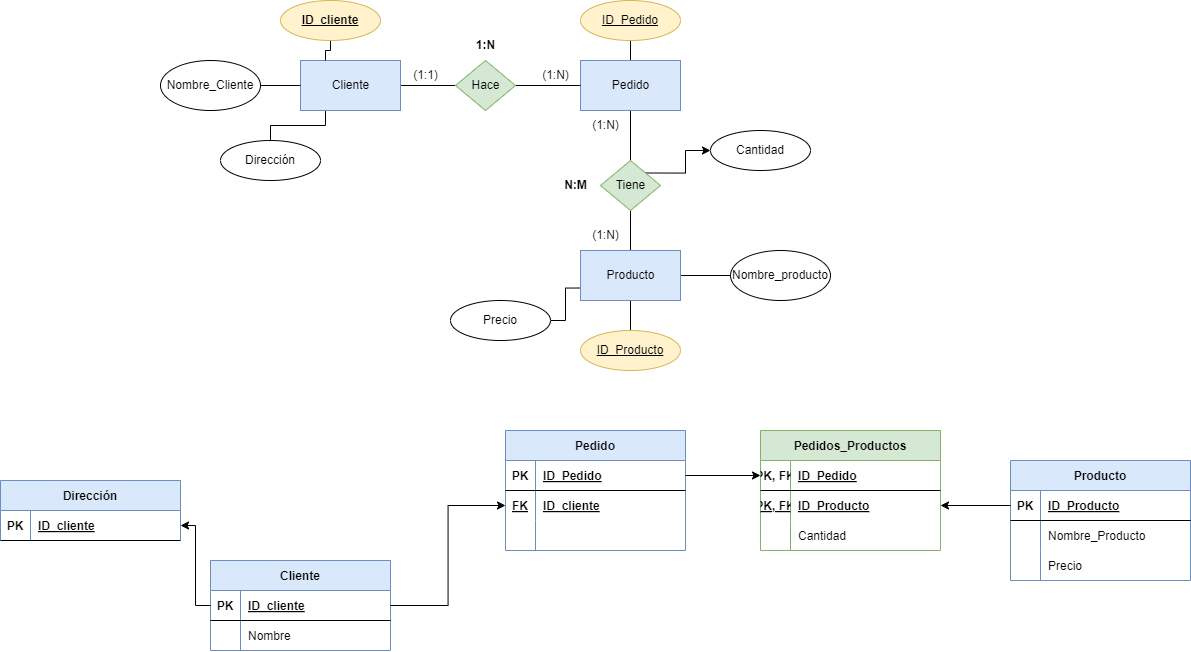

The diagram above was exported from draw.io. Its source (the exported page's mxGraphModel, read from the mxfile embedded in the PNG):
<mxGraphModel dx="2281" dy="856" grid="1" gridSize="10" guides="1" tooltips="1" connect="1" arrows="1" fold="1" page="1" pageScale="1" pageWidth="850" pageHeight="1100" math="0" shadow="0">
  <root>
    <mxCell id="0" />
    <mxCell id="1" parent="0" />
    <mxCell id="6" style="edgeStyle=none;html=1;entryX=0;entryY=0.5;entryDx=0;entryDy=0;endArrow=none;endFill=0;" edge="1" parent="1" source="2" target="4">
      <mxGeometry relative="1" as="geometry" />
    </mxCell>
    <mxCell id="32" style="edgeStyle=orthogonalEdgeStyle;rounded=0;html=1;exitX=0.25;exitY=1;exitDx=0;exitDy=0;entryX=0.5;entryY=0;entryDx=0;entryDy=0;endArrow=none;endFill=0;" edge="1" parent="1" source="2" target="31">
      <mxGeometry relative="1" as="geometry" />
    </mxCell>
    <mxCell id="2" value="Cliente" style="html=1;dashed=0;whitespace=wrap;fillColor=#dae8fc;strokeColor=#6c8ebf;" vertex="1" parent="1">
      <mxGeometry x="240" y="320" width="100" height="50" as="geometry" />
    </mxCell>
    <mxCell id="23" style="edgeStyle=orthogonalEdgeStyle;rounded=0;html=1;endArrow=none;endFill=0;" edge="1" parent="1" source="3" target="9">
      <mxGeometry relative="1" as="geometry" />
    </mxCell>
    <mxCell id="29" style="edgeStyle=orthogonalEdgeStyle;rounded=0;html=1;exitX=0.5;exitY=0;exitDx=0;exitDy=0;endArrow=none;endFill=0;" edge="1" parent="1" source="3" target="30">
      <mxGeometry relative="1" as="geometry">
        <mxPoint x="570" y="280" as="targetPoint" />
      </mxGeometry>
    </mxCell>
    <mxCell id="3" value="Pedido" style="html=1;dashed=0;whitespace=wrap;fillColor=#dae8fc;strokeColor=#6c8ebf;" vertex="1" parent="1">
      <mxGeometry x="520" y="320" width="100" height="50" as="geometry" />
    </mxCell>
    <mxCell id="7" style="edgeStyle=orthogonalEdgeStyle;html=1;endArrow=none;endFill=0;rounded=0;" edge="1" parent="1" source="4" target="3">
      <mxGeometry relative="1" as="geometry" />
    </mxCell>
    <mxCell id="4" value="Hace" style="shape=rhombus;html=1;dashed=0;whitespace=wrap;perimeter=rhombusPerimeter;fillColor=#d5e8d4;strokeColor=#82b366;" vertex="1" parent="1">
      <mxGeometry x="395" y="320" width="60" height="50" as="geometry" />
    </mxCell>
    <mxCell id="8" value="(1:N)" style="text;html=1;align=center;verticalAlign=middle;resizable=0;points=[];autosize=1;strokeColor=none;fillColor=none;" vertex="1" parent="1">
      <mxGeometry x="470" y="320" width="50" height="30" as="geometry" />
    </mxCell>
    <mxCell id="24" value="" style="edgeStyle=orthogonalEdgeStyle;rounded=0;html=1;endArrow=none;endFill=0;" edge="1" parent="1" source="9" target="10">
      <mxGeometry relative="1" as="geometry">
        <Array as="points">
          <mxPoint x="570" y="510" />
          <mxPoint x="570" y="510" />
        </Array>
      </mxGeometry>
    </mxCell>
    <mxCell id="99" style="edgeStyle=orthogonalEdgeStyle;rounded=0;html=1;exitX=1;exitY=0;exitDx=0;exitDy=0;entryX=0;entryY=0.5;entryDx=0;entryDy=0;endArrow=classic;endFill=1;" edge="1" parent="1" source="9" target="98">
      <mxGeometry relative="1" as="geometry" />
    </mxCell>
    <mxCell id="9" value="Tiene" style="shape=rhombus;html=1;dashed=0;whitespace=wrap;perimeter=rhombusPerimeter;fillColor=#d5e8d4;strokeColor=#82b366;" vertex="1" parent="1">
      <mxGeometry x="540" y="420" width="60" height="50" as="geometry" />
    </mxCell>
    <mxCell id="20" style="edgeStyle=orthogonalEdgeStyle;rounded=0;html=1;entryX=0;entryY=0.5;entryDx=0;entryDy=0;endArrow=none;endFill=0;" edge="1" parent="1" source="10" target="17">
      <mxGeometry relative="1" as="geometry" />
    </mxCell>
    <mxCell id="21" style="edgeStyle=orthogonalEdgeStyle;rounded=0;html=1;entryX=0.5;entryY=0;entryDx=0;entryDy=0;endArrow=none;endFill=0;" edge="1" parent="1" source="10" target="15">
      <mxGeometry relative="1" as="geometry" />
    </mxCell>
    <mxCell id="36" style="edgeStyle=orthogonalEdgeStyle;rounded=0;html=1;exitX=0;exitY=0.75;exitDx=0;exitDy=0;entryX=1;entryY=0.5;entryDx=0;entryDy=0;endArrow=none;endFill=0;" edge="1" parent="1" source="10" target="35">
      <mxGeometry relative="1" as="geometry" />
    </mxCell>
    <mxCell id="10" value="Producto" style="html=1;dashed=0;whitespace=wrap;fillColor=#dae8fc;strokeColor=#6c8ebf;" vertex="1" parent="1">
      <mxGeometry x="520" y="510" width="100" height="50" as="geometry" />
    </mxCell>
    <mxCell id="14" value="(1:1)" style="text;html=1;align=center;verticalAlign=middle;resizable=0;points=[];autosize=1;strokeColor=none;fillColor=none;" vertex="1" parent="1">
      <mxGeometry x="340" y="320" width="50" height="30" as="geometry" />
    </mxCell>
    <mxCell id="15" value="ID_Producto" style="ellipse;whiteSpace=wrap;html=1;align=center;fontStyle=4;fillColor=#fff2cc;strokeColor=#d6b656;" vertex="1" parent="1">
      <mxGeometry x="520" y="590" width="100" height="40" as="geometry" />
    </mxCell>
    <mxCell id="17" value="Nombre_producto" style="ellipse;whiteSpace=wrap;html=1;align=center;" vertex="1" parent="1">
      <mxGeometry x="670" y="510" width="100" height="50" as="geometry" />
    </mxCell>
    <mxCell id="19" value="&lt;b&gt;1:N&lt;/b&gt;" style="text;html=1;align=center;verticalAlign=middle;resizable=0;points=[];autosize=1;strokeColor=none;fillColor=none;" vertex="1" parent="1">
      <mxGeometry x="405" y="290" width="40" height="30" as="geometry" />
    </mxCell>
    <mxCell id="26" style="edgeStyle=orthogonalEdgeStyle;rounded=0;html=1;entryX=0.25;entryY=0;entryDx=0;entryDy=0;endArrow=none;endFill=0;" edge="1" parent="1" source="25" target="2">
      <mxGeometry relative="1" as="geometry" />
    </mxCell>
    <mxCell id="25" value="&lt;u&gt;&lt;b&gt;ID_cliente&lt;/b&gt;&lt;/u&gt;" style="ellipse;whiteSpace=wrap;html=1;align=center;fillColor=#fff2cc;strokeColor=#d6b656;" vertex="1" parent="1">
      <mxGeometry x="220" y="260" width="100" height="40" as="geometry" />
    </mxCell>
    <mxCell id="28" style="edgeStyle=orthogonalEdgeStyle;rounded=0;html=1;entryX=0;entryY=0.5;entryDx=0;entryDy=0;endArrow=none;endFill=0;" edge="1" parent="1" source="27" target="2">
      <mxGeometry relative="1" as="geometry" />
    </mxCell>
    <mxCell id="27" value="Nombre_Cliente" style="ellipse;whiteSpace=wrap;html=1;align=center;" vertex="1" parent="1">
      <mxGeometry x="100" y="320" width="100" height="50" as="geometry" />
    </mxCell>
    <mxCell id="30" value="ID_Pedido" style="ellipse;whiteSpace=wrap;html=1;align=center;fontStyle=4;fillColor=#fff2cc;strokeColor=#d6b656;" vertex="1" parent="1">
      <mxGeometry x="520" y="260" width="100" height="40" as="geometry" />
    </mxCell>
    <mxCell id="31" value="Dirección" style="ellipse;whiteSpace=wrap;html=1;align=center;" vertex="1" parent="1">
      <mxGeometry x="160" y="400" width="100" height="40" as="geometry" />
    </mxCell>
    <mxCell id="35" value="Precio" style="ellipse;whiteSpace=wrap;html=1;align=center;" vertex="1" parent="1">
      <mxGeometry x="390" y="560" width="100" height="40" as="geometry" />
    </mxCell>
    <mxCell id="37" value="(1:N)" style="text;html=1;align=center;verticalAlign=middle;resizable=0;points=[];autosize=1;strokeColor=none;fillColor=none;" vertex="1" parent="1">
      <mxGeometry x="520" y="480" width="50" height="30" as="geometry" />
    </mxCell>
    <mxCell id="38" value="(1:N)" style="text;html=1;align=center;verticalAlign=middle;resizable=0;points=[];autosize=1;strokeColor=none;fillColor=none;" vertex="1" parent="1">
      <mxGeometry x="520" y="370" width="50" height="30" as="geometry" />
    </mxCell>
    <mxCell id="39" value="&lt;b&gt;N:M&lt;/b&gt;" style="text;html=1;align=center;verticalAlign=middle;resizable=0;points=[];autosize=1;strokeColor=none;fillColor=none;" vertex="1" parent="1">
      <mxGeometry x="490" y="430" width="50" height="30" as="geometry" />
    </mxCell>
    <mxCell id="40" value="Cliente" style="shape=table;startSize=30;container=1;collapsible=1;childLayout=tableLayout;fixedRows=1;rowLines=0;fontStyle=1;align=center;resizeLast=1;fillColor=#dae8fc;strokeColor=#6c8ebf;" vertex="1" parent="1">
      <mxGeometry x="150" y="820" width="180" height="90" as="geometry" />
    </mxCell>
    <mxCell id="41" value="" style="shape=tableRow;horizontal=0;startSize=0;swimlaneHead=0;swimlaneBody=0;fillColor=none;collapsible=0;dropTarget=0;points=[[0,0.5],[1,0.5]];portConstraint=eastwest;top=0;left=0;right=0;bottom=1;" vertex="1" parent="40">
      <mxGeometry y="30" width="180" height="30" as="geometry" />
    </mxCell>
    <mxCell id="42" value="PK" style="shape=partialRectangle;connectable=0;fillColor=none;top=0;left=0;bottom=0;right=0;fontStyle=1;overflow=hidden;" vertex="1" parent="41">
      <mxGeometry width="30" height="30" as="geometry">
        <mxRectangle width="30" height="30" as="alternateBounds" />
      </mxGeometry>
    </mxCell>
    <mxCell id="43" value="ID_cliente" style="shape=partialRectangle;connectable=0;fillColor=none;top=0;left=0;bottom=0;right=0;align=left;spacingLeft=6;fontStyle=5;overflow=hidden;" vertex="1" parent="41">
      <mxGeometry x="30" width="150" height="30" as="geometry">
        <mxRectangle width="150" height="30" as="alternateBounds" />
      </mxGeometry>
    </mxCell>
    <mxCell id="44" value="" style="shape=tableRow;horizontal=0;startSize=0;swimlaneHead=0;swimlaneBody=0;fillColor=none;collapsible=0;dropTarget=0;points=[[0,0.5],[1,0.5]];portConstraint=eastwest;top=0;left=0;right=0;bottom=0;" vertex="1" parent="40">
      <mxGeometry y="60" width="180" height="30" as="geometry" />
    </mxCell>
    <mxCell id="45" value="" style="shape=partialRectangle;connectable=0;fillColor=none;top=0;left=0;bottom=0;right=0;editable=1;overflow=hidden;" vertex="1" parent="44">
      <mxGeometry width="30" height="30" as="geometry">
        <mxRectangle width="30" height="30" as="alternateBounds" />
      </mxGeometry>
    </mxCell>
    <mxCell id="46" value="Nombre" style="shape=partialRectangle;connectable=0;fillColor=none;top=0;left=0;bottom=0;right=0;align=left;spacingLeft=6;overflow=hidden;" vertex="1" parent="44">
      <mxGeometry x="30" width="150" height="30" as="geometry">
        <mxRectangle width="150" height="30" as="alternateBounds" />
      </mxGeometry>
    </mxCell>
    <mxCell id="53" value="Dirección" style="shape=table;startSize=30;container=1;collapsible=1;childLayout=tableLayout;fixedRows=1;rowLines=0;fontStyle=1;align=center;resizeLast=1;fillColor=#dae8fc;strokeColor=#6c8ebf;" vertex="1" parent="1">
      <mxGeometry x="-60" y="740" width="180" height="60" as="geometry" />
    </mxCell>
    <mxCell id="54" value="" style="shape=tableRow;horizontal=0;startSize=0;swimlaneHead=0;swimlaneBody=0;fillColor=none;collapsible=0;dropTarget=0;points=[[0,0.5],[1,0.5]];portConstraint=eastwest;top=0;left=0;right=0;bottom=1;" vertex="1" parent="53">
      <mxGeometry y="30" width="180" height="30" as="geometry" />
    </mxCell>
    <mxCell id="55" value="PK" style="shape=partialRectangle;connectable=0;fillColor=none;top=0;left=0;bottom=0;right=0;fontStyle=1;overflow=hidden;" vertex="1" parent="54">
      <mxGeometry width="30" height="30" as="geometry">
        <mxRectangle width="30" height="30" as="alternateBounds" />
      </mxGeometry>
    </mxCell>
    <mxCell id="56" value="ID_cliente" style="shape=partialRectangle;connectable=0;fillColor=none;top=0;left=0;bottom=0;right=0;align=left;spacingLeft=6;fontStyle=5;overflow=hidden;" vertex="1" parent="54">
      <mxGeometry x="30" width="150" height="30" as="geometry">
        <mxRectangle width="150" height="30" as="alternateBounds" />
      </mxGeometry>
    </mxCell>
    <mxCell id="62" style="edgeStyle=orthogonalEdgeStyle;rounded=0;html=1;exitX=0;exitY=0.5;exitDx=0;exitDy=0;entryX=1;entryY=0.5;entryDx=0;entryDy=0;endArrow=classic;endFill=1;" edge="1" parent="1" source="41" target="54">
      <mxGeometry relative="1" as="geometry" />
    </mxCell>
    <mxCell id="63" value="Pedido" style="shape=table;startSize=30;container=1;collapsible=1;childLayout=tableLayout;fixedRows=1;rowLines=0;fontStyle=1;align=center;resizeLast=1;fillColor=#dae8fc;strokeColor=#6c8ebf;" vertex="1" parent="1">
      <mxGeometry x="445" y="690" width="180" height="120" as="geometry" />
    </mxCell>
    <mxCell id="64" value="" style="shape=tableRow;horizontal=0;startSize=0;swimlaneHead=0;swimlaneBody=0;fillColor=none;collapsible=0;dropTarget=0;points=[[0,0.5],[1,0.5]];portConstraint=eastwest;top=0;left=0;right=0;bottom=1;" vertex="1" parent="63">
      <mxGeometry y="30" width="180" height="30" as="geometry" />
    </mxCell>
    <mxCell id="65" value="PK" style="shape=partialRectangle;connectable=0;fillColor=none;top=0;left=0;bottom=0;right=0;fontStyle=1;overflow=hidden;" vertex="1" parent="64">
      <mxGeometry width="30" height="30" as="geometry">
        <mxRectangle width="30" height="30" as="alternateBounds" />
      </mxGeometry>
    </mxCell>
    <mxCell id="66" value="ID_Pedido" style="shape=partialRectangle;connectable=0;fillColor=none;top=0;left=0;bottom=0;right=0;align=left;spacingLeft=6;fontStyle=5;overflow=hidden;" vertex="1" parent="64">
      <mxGeometry x="30" width="150" height="30" as="geometry">
        <mxRectangle width="150" height="30" as="alternateBounds" />
      </mxGeometry>
    </mxCell>
    <mxCell id="67" value="" style="shape=tableRow;horizontal=0;startSize=0;swimlaneHead=0;swimlaneBody=0;fillColor=none;collapsible=0;dropTarget=0;points=[[0,0.5],[1,0.5]];portConstraint=eastwest;top=0;left=0;right=0;bottom=0;" vertex="1" parent="63">
      <mxGeometry y="60" width="180" height="30" as="geometry" />
    </mxCell>
    <mxCell id="68" value="FK" style="shape=partialRectangle;connectable=0;fillColor=none;top=0;left=0;bottom=0;right=0;editable=1;overflow=hidden;fontStyle=5" vertex="1" parent="67">
      <mxGeometry width="30" height="30" as="geometry">
        <mxRectangle width="30" height="30" as="alternateBounds" />
      </mxGeometry>
    </mxCell>
    <mxCell id="69" value="ID_cliente" style="shape=partialRectangle;connectable=0;fillColor=none;top=0;left=0;bottom=0;right=0;align=left;spacingLeft=6;overflow=hidden;fontStyle=5" vertex="1" parent="67">
      <mxGeometry x="30" width="150" height="30" as="geometry">
        <mxRectangle width="150" height="30" as="alternateBounds" />
      </mxGeometry>
    </mxCell>
    <mxCell id="70" value="" style="shape=tableRow;horizontal=0;startSize=0;swimlaneHead=0;swimlaneBody=0;fillColor=none;collapsible=0;dropTarget=0;points=[[0,0.5],[1,0.5]];portConstraint=eastwest;top=0;left=0;right=0;bottom=0;" vertex="1" parent="63">
      <mxGeometry y="90" width="180" height="30" as="geometry" />
    </mxCell>
    <mxCell id="71" value="" style="shape=partialRectangle;connectable=0;fillColor=none;top=0;left=0;bottom=0;right=0;editable=1;overflow=hidden;fontStyle=5" vertex="1" parent="70">
      <mxGeometry width="30" height="30" as="geometry">
        <mxRectangle width="30" height="30" as="alternateBounds" />
      </mxGeometry>
    </mxCell>
    <mxCell id="72" value="" style="shape=partialRectangle;connectable=0;fillColor=none;top=0;left=0;bottom=0;right=0;align=left;spacingLeft=6;overflow=hidden;fontStyle=5" vertex="1" parent="70">
      <mxGeometry x="30" width="150" height="30" as="geometry">
        <mxRectangle width="150" height="30" as="alternateBounds" />
      </mxGeometry>
    </mxCell>
    <mxCell id="73" style="edgeStyle=orthogonalEdgeStyle;rounded=0;html=1;entryX=0;entryY=0.5;entryDx=0;entryDy=0;endArrow=classic;endFill=1;" edge="1" parent="1" source="41" target="67">
      <mxGeometry relative="1" as="geometry" />
    </mxCell>
    <mxCell id="74" value="Producto" style="shape=table;startSize=30;container=1;collapsible=1;childLayout=tableLayout;fixedRows=1;rowLines=0;fontStyle=1;align=center;resizeLast=1;fillColor=#dae8fc;strokeColor=#6c8ebf;" vertex="1" parent="1">
      <mxGeometry x="950" y="720" width="180" height="120" as="geometry" />
    </mxCell>
    <mxCell id="75" value="" style="shape=tableRow;horizontal=0;startSize=0;swimlaneHead=0;swimlaneBody=0;fillColor=none;collapsible=0;dropTarget=0;points=[[0,0.5],[1,0.5]];portConstraint=eastwest;top=0;left=0;right=0;bottom=1;" vertex="1" parent="74">
      <mxGeometry y="30" width="180" height="30" as="geometry" />
    </mxCell>
    <mxCell id="76" value="PK" style="shape=partialRectangle;connectable=0;fillColor=none;top=0;left=0;bottom=0;right=0;fontStyle=1;overflow=hidden;" vertex="1" parent="75">
      <mxGeometry width="30" height="30" as="geometry">
        <mxRectangle width="30" height="30" as="alternateBounds" />
      </mxGeometry>
    </mxCell>
    <mxCell id="77" value="ID_Producto" style="shape=partialRectangle;connectable=0;fillColor=none;top=0;left=0;bottom=0;right=0;align=left;spacingLeft=6;fontStyle=5;overflow=hidden;" vertex="1" parent="75">
      <mxGeometry x="30" width="150" height="30" as="geometry">
        <mxRectangle width="150" height="30" as="alternateBounds" />
      </mxGeometry>
    </mxCell>
    <mxCell id="78" value="" style="shape=tableRow;horizontal=0;startSize=0;swimlaneHead=0;swimlaneBody=0;fillColor=none;collapsible=0;dropTarget=0;points=[[0,0.5],[1,0.5]];portConstraint=eastwest;top=0;left=0;right=0;bottom=0;" vertex="1" parent="74">
      <mxGeometry y="60" width="180" height="30" as="geometry" />
    </mxCell>
    <mxCell id="79" value="" style="shape=partialRectangle;connectable=0;fillColor=none;top=0;left=0;bottom=0;right=0;editable=1;overflow=hidden;fontStyle=5" vertex="1" parent="78">
      <mxGeometry width="30" height="30" as="geometry">
        <mxRectangle width="30" height="30" as="alternateBounds" />
      </mxGeometry>
    </mxCell>
    <mxCell id="80" value="Nombre_Producto" style="shape=partialRectangle;connectable=0;fillColor=none;top=0;left=0;bottom=0;right=0;align=left;spacingLeft=6;overflow=hidden;fontStyle=0" vertex="1" parent="78">
      <mxGeometry x="30" width="150" height="30" as="geometry">
        <mxRectangle width="150" height="30" as="alternateBounds" />
      </mxGeometry>
    </mxCell>
    <mxCell id="104" value="" style="shape=tableRow;horizontal=0;startSize=0;swimlaneHead=0;swimlaneBody=0;fillColor=none;collapsible=0;dropTarget=0;points=[[0,0.5],[1,0.5]];portConstraint=eastwest;top=0;left=0;right=0;bottom=0;" vertex="1" parent="74">
      <mxGeometry y="90" width="180" height="30" as="geometry" />
    </mxCell>
    <mxCell id="105" value="" style="shape=partialRectangle;connectable=0;fillColor=none;top=0;left=0;bottom=0;right=0;editable=1;overflow=hidden;fontStyle=5" vertex="1" parent="104">
      <mxGeometry width="30" height="30" as="geometry">
        <mxRectangle width="30" height="30" as="alternateBounds" />
      </mxGeometry>
    </mxCell>
    <mxCell id="106" value="Precio" style="shape=partialRectangle;connectable=0;fillColor=none;top=0;left=0;bottom=0;right=0;align=left;spacingLeft=6;overflow=hidden;fontStyle=0" vertex="1" parent="104">
      <mxGeometry x="30" width="150" height="30" as="geometry">
        <mxRectangle width="150" height="30" as="alternateBounds" />
      </mxGeometry>
    </mxCell>
    <mxCell id="88" value="Pedidos_Productos" style="shape=table;startSize=30;container=1;collapsible=1;childLayout=tableLayout;fixedRows=1;rowLines=0;fontStyle=1;align=center;resizeLast=1;fillColor=#d5e8d4;strokeColor=#82b366;" vertex="1" parent="1">
      <mxGeometry x="700" y="690" width="180" height="120" as="geometry" />
    </mxCell>
    <mxCell id="89" value="" style="shape=tableRow;horizontal=0;startSize=0;swimlaneHead=0;swimlaneBody=0;fillColor=none;collapsible=0;dropTarget=0;points=[[0,0.5],[1,0.5]];portConstraint=eastwest;top=0;left=0;right=0;bottom=1;" vertex="1" parent="88">
      <mxGeometry y="30" width="180" height="30" as="geometry" />
    </mxCell>
    <mxCell id="90" value="PK, FK" style="shape=partialRectangle;connectable=0;fillColor=none;top=0;left=0;bottom=0;right=0;fontStyle=1;overflow=hidden;" vertex="1" parent="89">
      <mxGeometry width="30" height="30" as="geometry">
        <mxRectangle width="30" height="30" as="alternateBounds" />
      </mxGeometry>
    </mxCell>
    <mxCell id="91" value="ID_Pedido" style="shape=partialRectangle;connectable=0;fillColor=none;top=0;left=0;bottom=0;right=0;align=left;spacingLeft=6;fontStyle=5;overflow=hidden;" vertex="1" parent="89">
      <mxGeometry x="30" width="150" height="30" as="geometry">
        <mxRectangle width="150" height="30" as="alternateBounds" />
      </mxGeometry>
    </mxCell>
    <mxCell id="92" value="" style="shape=tableRow;horizontal=0;startSize=0;swimlaneHead=0;swimlaneBody=0;fillColor=none;collapsible=0;dropTarget=0;points=[[0,0.5],[1,0.5]];portConstraint=eastwest;top=0;left=0;right=0;bottom=0;" vertex="1" parent="88">
      <mxGeometry y="60" width="180" height="30" as="geometry" />
    </mxCell>
    <mxCell id="93" value="PK, FK" style="shape=partialRectangle;connectable=0;fillColor=none;top=0;left=0;bottom=0;right=0;editable=1;overflow=hidden;fontStyle=5" vertex="1" parent="92">
      <mxGeometry width="30" height="30" as="geometry">
        <mxRectangle width="30" height="30" as="alternateBounds" />
      </mxGeometry>
    </mxCell>
    <mxCell id="94" value="ID_Producto" style="shape=partialRectangle;connectable=0;fillColor=none;top=0;left=0;bottom=0;right=0;align=left;spacingLeft=6;overflow=hidden;fontStyle=5" vertex="1" parent="92">
      <mxGeometry x="30" width="150" height="30" as="geometry">
        <mxRectangle width="150" height="30" as="alternateBounds" />
      </mxGeometry>
    </mxCell>
    <mxCell id="95" value="" style="shape=tableRow;horizontal=0;startSize=0;swimlaneHead=0;swimlaneBody=0;fillColor=none;collapsible=0;dropTarget=0;points=[[0,0.5],[1,0.5]];portConstraint=eastwest;top=0;left=0;right=0;bottom=0;" vertex="1" parent="88">
      <mxGeometry y="90" width="180" height="30" as="geometry" />
    </mxCell>
    <mxCell id="96" value="" style="shape=partialRectangle;connectable=0;fillColor=none;top=0;left=0;bottom=0;right=0;editable=1;overflow=hidden;fontStyle=5" vertex="1" parent="95">
      <mxGeometry width="30" height="30" as="geometry">
        <mxRectangle width="30" height="30" as="alternateBounds" />
      </mxGeometry>
    </mxCell>
    <mxCell id="97" value="Cantidad" style="shape=partialRectangle;connectable=0;fillColor=none;top=0;left=0;bottom=0;right=0;align=left;spacingLeft=6;overflow=hidden;fontStyle=0" vertex="1" parent="95">
      <mxGeometry x="30" width="150" height="30" as="geometry">
        <mxRectangle width="150" height="30" as="alternateBounds" />
      </mxGeometry>
    </mxCell>
    <mxCell id="98" value="Cantidad" style="ellipse;whiteSpace=wrap;html=1;align=center;" vertex="1" parent="1">
      <mxGeometry x="650" y="390" width="100" height="40" as="geometry" />
    </mxCell>
    <mxCell id="100" style="edgeStyle=orthogonalEdgeStyle;rounded=0;html=1;entryX=1;entryY=0.5;entryDx=0;entryDy=0;endArrow=classic;endFill=1;" edge="1" parent="1" source="75" target="92">
      <mxGeometry relative="1" as="geometry" />
    </mxCell>
    <mxCell id="102" style="edgeStyle=orthogonalEdgeStyle;rounded=0;html=1;endArrow=classic;endFill=1;" edge="1" parent="1" source="64" target="89">
      <mxGeometry relative="1" as="geometry" />
    </mxCell>
  </root>
</mxGraphModel>